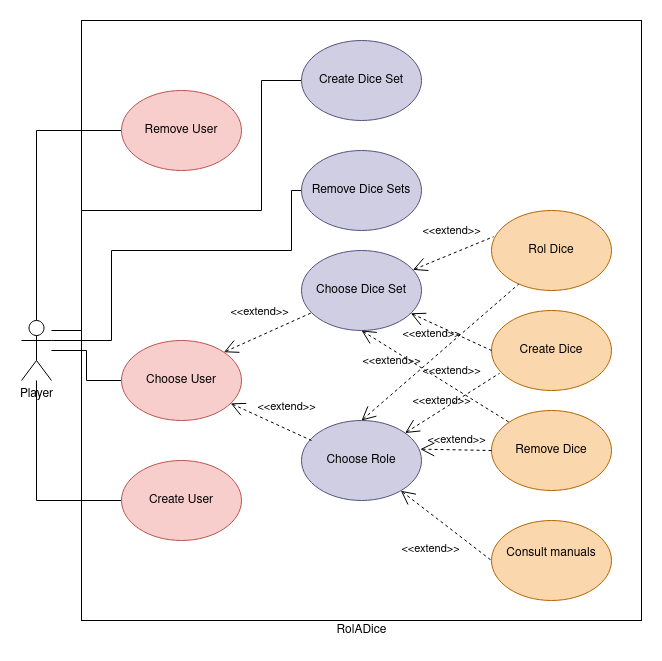

The diagram above was exported from draw.io. Its source (the exported page's mxGraphModel, read from the mxfile embedded in the PNG):
<mxGraphModel dx="1422" dy="771" grid="1" gridSize="10" guides="1" tooltips="1" connect="1" arrows="1" fold="1" page="1" pageScale="1" pageWidth="827" pageHeight="1169" math="0" shadow="0">
  <root>
    <mxCell id="0" />
    <mxCell id="1" parent="0" />
    <mxCell id="vd90ZppFn_3kcOyaofMI-8" style="edgeStyle=orthogonalEdgeStyle;rounded=0;orthogonalLoop=1;jettySize=auto;html=1;endArrow=none;endFill=0;" parent="1" source="36nIcJ4CorXVCYBUKR0e-1" target="vd90ZppFn_3kcOyaofMI-1" edge="1">
      <mxGeometry relative="1" as="geometry" />
    </mxCell>
    <mxCell id="vd90ZppFn_3kcOyaofMI-9" style="edgeStyle=orthogonalEdgeStyle;rounded=0;orthogonalLoop=1;jettySize=auto;html=1;entryX=0;entryY=0.5;entryDx=0;entryDy=0;endArrow=none;endFill=0;" parent="1" source="36nIcJ4CorXVCYBUKR0e-1" target="vd90ZppFn_3kcOyaofMI-7" edge="1">
      <mxGeometry relative="1" as="geometry">
        <Array as="points">
          <mxPoint x="35" y="140" />
        </Array>
      </mxGeometry>
    </mxCell>
    <mxCell id="vd90ZppFn_3kcOyaofMI-10" style="edgeStyle=orthogonalEdgeStyle;rounded=0;orthogonalLoop=1;jettySize=auto;html=1;entryX=0;entryY=0.5;entryDx=0;entryDy=0;endArrow=none;endFill=0;" parent="1" source="36nIcJ4CorXVCYBUKR0e-1" target="vd90ZppFn_3kcOyaofMI-6" edge="1">
      <mxGeometry relative="1" as="geometry">
        <Array as="points">
          <mxPoint x="35" y="510" />
        </Array>
      </mxGeometry>
    </mxCell>
    <mxCell id="sEL_t4qX893m3FATldk6-3" style="edgeStyle=orthogonalEdgeStyle;rounded=0;orthogonalLoop=1;jettySize=auto;html=1;endArrow=none;endFill=0;" parent="1" source="36nIcJ4CorXVCYBUKR0e-1" target="sEL_t4qX893m3FATldk6-2" edge="1">
      <mxGeometry relative="1" as="geometry">
        <Array as="points">
          <mxPoint x="80" y="340" />
          <mxPoint x="80" y="220" />
          <mxPoint x="260" y="220" />
          <mxPoint x="260" y="90" />
        </Array>
      </mxGeometry>
    </mxCell>
    <mxCell id="sEL_t4qX893m3FATldk6-4" style="edgeStyle=orthogonalEdgeStyle;rounded=0;orthogonalLoop=1;jettySize=auto;html=1;entryX=0.5;entryY=0.5;entryDx=0;entryDy=0;entryPerimeter=0;endArrow=none;endFill=0;" parent="1" source="36nIcJ4CorXVCYBUKR0e-1" target="sEL_t4qX893m3FATldk6-1" edge="1">
      <mxGeometry relative="1" as="geometry">
        <Array as="points">
          <mxPoint x="110" y="350" />
          <mxPoint x="110" y="260" />
          <mxPoint x="290" y="260" />
          <mxPoint x="290" y="200" />
        </Array>
      </mxGeometry>
    </mxCell>
    <mxCell id="36nIcJ4CorXVCYBUKR0e-1" value="Player" style="shape=umlActor;verticalLabelPosition=bottom;verticalAlign=top;html=1;outlineConnect=0;" parent="1" vertex="1">
      <mxGeometry x="20" y="330" width="30" height="60" as="geometry" />
    </mxCell>
    <mxCell id="36nIcJ4CorXVCYBUKR0e-3" value="&lt;div&gt;Consult manuals&lt;/div&gt;&lt;div&gt;&lt;br&gt;&lt;/div&gt;" style="ellipse;whiteSpace=wrap;html=1;fillColor=#fad7ac;strokeColor=#b46504;" parent="1" vertex="1">
      <mxGeometry x="490" y="530" width="120" height="80" as="geometry" />
    </mxCell>
    <mxCell id="36nIcJ4CorXVCYBUKR0e-4" value="Rol Dice" style="ellipse;whiteSpace=wrap;html=1;fillColor=#fad7ac;strokeColor=#b46504;" parent="1" vertex="1">
      <mxGeometry x="490" y="220" width="120" height="80" as="geometry" />
    </mxCell>
    <mxCell id="36nIcJ4CorXVCYBUKR0e-5" value="Create Dice" style="ellipse;whiteSpace=wrap;html=1;fillColor=#fad7ac;strokeColor=#b46504;" parent="1" vertex="1">
      <mxGeometry x="490" y="320" width="120" height="80" as="geometry" />
    </mxCell>
    <mxCell id="36nIcJ4CorXVCYBUKR0e-6" value="Choose Dice Set" style="ellipse;whiteSpace=wrap;html=1;fillColor=#d0cee2;strokeColor=#56517e;" parent="1" vertex="1">
      <mxGeometry x="300" y="260" width="120" height="80" as="geometry" />
    </mxCell>
    <mxCell id="36nIcJ4CorXVCYBUKR0e-7" value="Choose Role" style="ellipse;whiteSpace=wrap;html=1;fillColor=#d0cee2;strokeColor=#56517e;" parent="1" vertex="1">
      <mxGeometry x="300" y="430" width="120" height="80" as="geometry" />
    </mxCell>
    <mxCell id="36nIcJ4CorXVCYBUKR0e-11" value="&amp;lt;&amp;lt;extend&amp;gt;&amp;gt;" style="edgeStyle=none;html=1;startArrow=open;endArrow=none;startSize=12;verticalAlign=bottom;dashed=1;labelBackgroundColor=none;rounded=0;entryX=0;entryY=0.5;entryDx=0;entryDy=0;" parent="1" source="36nIcJ4CorXVCYBUKR0e-7" target="36nIcJ4CorXVCYBUKR0e-3" edge="1">
      <mxGeometry x="0.1355" y="-35" width="160" relative="1" as="geometry">
        <mxPoint x="380" y="210" as="sourcePoint" />
        <mxPoint x="540" y="210" as="targetPoint" />
        <mxPoint as="offset" />
      </mxGeometry>
    </mxCell>
    <mxCell id="36nIcJ4CorXVCYBUKR0e-12" value="&amp;lt;&amp;lt;extend&amp;gt;&amp;gt;" style="edgeStyle=none;html=1;startArrow=open;endArrow=none;startSize=12;verticalAlign=bottom;dashed=1;labelBackgroundColor=none;rounded=0;exitX=0.5;exitY=0;exitDx=0;exitDy=0;entryX=0.226;entryY=0.921;entryDx=0;entryDy=0;entryPerimeter=0;" parent="1" source="36nIcJ4CorXVCYBUKR0e-7" target="36nIcJ4CorXVCYBUKR0e-4" edge="1">
      <mxGeometry x="-0.4671" y="18" width="160" relative="1" as="geometry">
        <mxPoint x="520" y="480" as="sourcePoint" />
        <mxPoint x="680" y="480" as="targetPoint" />
        <mxPoint as="offset" />
      </mxGeometry>
    </mxCell>
    <mxCell id="36nIcJ4CorXVCYBUKR0e-13" value="&amp;lt;&amp;lt;extend&amp;gt;&amp;gt;" style="edgeStyle=none;html=1;startArrow=open;endArrow=none;startSize=12;verticalAlign=bottom;dashed=1;labelBackgroundColor=none;rounded=0;entryX=0.067;entryY=0.785;entryDx=0;entryDy=0;entryPerimeter=0;" parent="1" source="36nIcJ4CorXVCYBUKR0e-7" target="36nIcJ4CorXVCYBUKR0e-5" edge="1">
      <mxGeometry x="-0.2339" width="160" relative="1" as="geometry">
        <mxPoint x="400" y="580" as="sourcePoint" />
        <mxPoint x="560" y="580" as="targetPoint" />
        <mxPoint as="offset" />
      </mxGeometry>
    </mxCell>
    <mxCell id="36nIcJ4CorXVCYBUKR0e-17" value="RolADice" style="text;html=1;align=center;verticalAlign=middle;resizable=0;points=[];autosize=1;strokeColor=none;fillColor=none;" parent="1" vertex="1">
      <mxGeometry x="325" y="630" width="70" height="20" as="geometry" />
    </mxCell>
    <mxCell id="36nIcJ4CorXVCYBUKR0e-20" value="&lt;div&gt;&lt;br&gt;&lt;/div&gt;&lt;div&gt;&lt;br&gt;&lt;/div&gt;" style="shape=rect;html=1;verticalAlign=top;fontStyle=1;whiteSpace=wrap;align=center;fillColor=none;gradientColor=#ffffff;" parent="1" vertex="1">
      <mxGeometry x="80" y="30" width="560" height="600" as="geometry" />
    </mxCell>
    <mxCell id="vd90ZppFn_3kcOyaofMI-1" value="Choose User" style="ellipse;whiteSpace=wrap;html=1;fillColor=#f8cecc;strokeColor=#b85450;" parent="1" vertex="1">
      <mxGeometry x="120" y="350" width="120" height="80" as="geometry" />
    </mxCell>
    <mxCell id="vd90ZppFn_3kcOyaofMI-2" value="&amp;lt;&amp;lt;extend&amp;gt;&amp;gt;" style="edgeStyle=none;html=1;startArrow=open;endArrow=none;startSize=12;verticalAlign=bottom;dashed=1;labelBackgroundColor=none;rounded=0;exitX=1;exitY=0;exitDx=0;exitDy=0;" parent="1" source="vd90ZppFn_3kcOyaofMI-1" target="36nIcJ4CorXVCYBUKR0e-6" edge="1">
      <mxGeometry x="-0.0673" y="13" width="160" relative="1" as="geometry">
        <mxPoint x="130" y="200" as="sourcePoint" />
        <mxPoint x="290" y="200" as="targetPoint" />
        <mxPoint as="offset" />
      </mxGeometry>
    </mxCell>
    <mxCell id="vd90ZppFn_3kcOyaofMI-3" value="&amp;lt;&amp;lt;extend&amp;gt;&amp;gt;" style="edgeStyle=none;html=1;startArrow=open;endArrow=none;startSize=12;verticalAlign=bottom;dashed=1;labelBackgroundColor=none;rounded=0;entryX=0.083;entryY=0.25;entryDx=0;entryDy=0;entryPerimeter=0;" parent="1" source="vd90ZppFn_3kcOyaofMI-1" target="36nIcJ4CorXVCYBUKR0e-7" edge="1">
      <mxGeometry x="0.2607" y="11" width="160" relative="1" as="geometry">
        <mxPoint x="170" y="470" as="sourcePoint" />
        <mxPoint x="330" y="470" as="targetPoint" />
        <mxPoint as="offset" />
      </mxGeometry>
    </mxCell>
    <mxCell id="vd90ZppFn_3kcOyaofMI-6" value="Create User" style="ellipse;whiteSpace=wrap;html=1;fillColor=#f8cecc;strokeColor=#b85450;" parent="1" vertex="1">
      <mxGeometry x="120" y="470" width="120" height="80" as="geometry" />
    </mxCell>
    <mxCell id="vd90ZppFn_3kcOyaofMI-7" value="Remove User" style="ellipse;whiteSpace=wrap;html=1;fillColor=#f8cecc;strokeColor=#b85450;" parent="1" vertex="1">
      <mxGeometry x="120" y="100" width="120" height="80" as="geometry" />
    </mxCell>
    <mxCell id="vd90ZppFn_3kcOyaofMI-11" value="&amp;lt;&amp;lt;extend&amp;gt;&amp;gt;" style="edgeStyle=none;html=1;startArrow=open;endArrow=none;startSize=12;verticalAlign=bottom;dashed=1;labelBackgroundColor=none;rounded=0;entryX=0.018;entryY=0.327;entryDx=0;entryDy=0;entryPerimeter=0;" parent="1" source="36nIcJ4CorXVCYBUKR0e-6" target="36nIcJ4CorXVCYBUKR0e-4" edge="1">
      <mxGeometry x="0.0736" y="12" width="160" relative="1" as="geometry">
        <mxPoint x="430" y="330" as="sourcePoint" />
        <mxPoint x="590" y="330" as="targetPoint" />
        <mxPoint as="offset" />
      </mxGeometry>
    </mxCell>
    <mxCell id="vd90ZppFn_3kcOyaofMI-12" value="&amp;lt;&amp;lt;extend&amp;gt;&amp;gt;" style="edgeStyle=none;html=1;startArrow=open;endArrow=none;startSize=12;verticalAlign=bottom;dashed=1;labelBackgroundColor=none;rounded=0;entryX=0;entryY=0.5;entryDx=0;entryDy=0;" parent="1" source="36nIcJ4CorXVCYBUKR0e-6" target="36nIcJ4CorXVCYBUKR0e-5" edge="1">
      <mxGeometry x="-0.2894" y="-19" width="160" relative="1" as="geometry">
        <mxPoint x="610" y="300" as="sourcePoint" />
        <mxPoint x="770" y="300" as="targetPoint" />
        <mxPoint as="offset" />
      </mxGeometry>
    </mxCell>
    <mxCell id="vd90ZppFn_3kcOyaofMI-13" value="Remove Dice" style="ellipse;whiteSpace=wrap;html=1;fillColor=#fad7ac;strokeColor=#b46504;" parent="1" vertex="1">
      <mxGeometry x="490" y="420" width="120" height="80" as="geometry" />
    </mxCell>
    <mxCell id="vd90ZppFn_3kcOyaofMI-14" value="&amp;lt;&amp;lt;extend&amp;gt;&amp;gt;" style="edgeStyle=none;html=1;startArrow=open;endArrow=none;startSize=12;verticalAlign=bottom;dashed=1;labelBackgroundColor=none;rounded=0;exitX=0.5;exitY=1;exitDx=0;exitDy=0;entryX=0;entryY=0;entryDx=0;entryDy=0;" parent="1" source="36nIcJ4CorXVCYBUKR0e-6" target="vd90ZppFn_3kcOyaofMI-13" edge="1">
      <mxGeometry x="0.1837" y="5" width="160" relative="1" as="geometry">
        <mxPoint x="660" y="360" as="sourcePoint" />
        <mxPoint x="820" y="360" as="targetPoint" />
        <mxPoint as="offset" />
      </mxGeometry>
    </mxCell>
    <mxCell id="vd90ZppFn_3kcOyaofMI-15" value="&amp;lt;&amp;lt;extend&amp;gt;&amp;gt;" style="edgeStyle=none;html=1;startArrow=open;endArrow=none;startSize=12;verticalAlign=bottom;dashed=1;labelBackgroundColor=none;rounded=0;entryX=0;entryY=0.5;entryDx=0;entryDy=0;exitX=0.99;exitY=0.358;exitDx=0;exitDy=0;exitPerimeter=0;" parent="1" source="36nIcJ4CorXVCYBUKR0e-7" target="vd90ZppFn_3kcOyaofMI-13" edge="1">
      <mxGeometry width="160" relative="1" as="geometry">
        <mxPoint x="350" y="560" as="sourcePoint" />
        <mxPoint x="510" y="560" as="targetPoint" />
      </mxGeometry>
    </mxCell>
    <mxCell id="sEL_t4qX893m3FATldk6-1" value="Remove Dice Sets" style="ellipse;whiteSpace=wrap;html=1;fillColor=#d0cee2;strokeColor=#56517e;" parent="1" vertex="1">
      <mxGeometry x="300" y="160" width="120" height="80" as="geometry" />
    </mxCell>
    <mxCell id="sEL_t4qX893m3FATldk6-2" value="Create Dice Set" style="ellipse;whiteSpace=wrap;html=1;fillColor=#d0cee2;strokeColor=#56517e;" parent="1" vertex="1">
      <mxGeometry x="300" y="50" width="120" height="80" as="geometry" />
    </mxCell>
  </root>
</mxGraphModel>